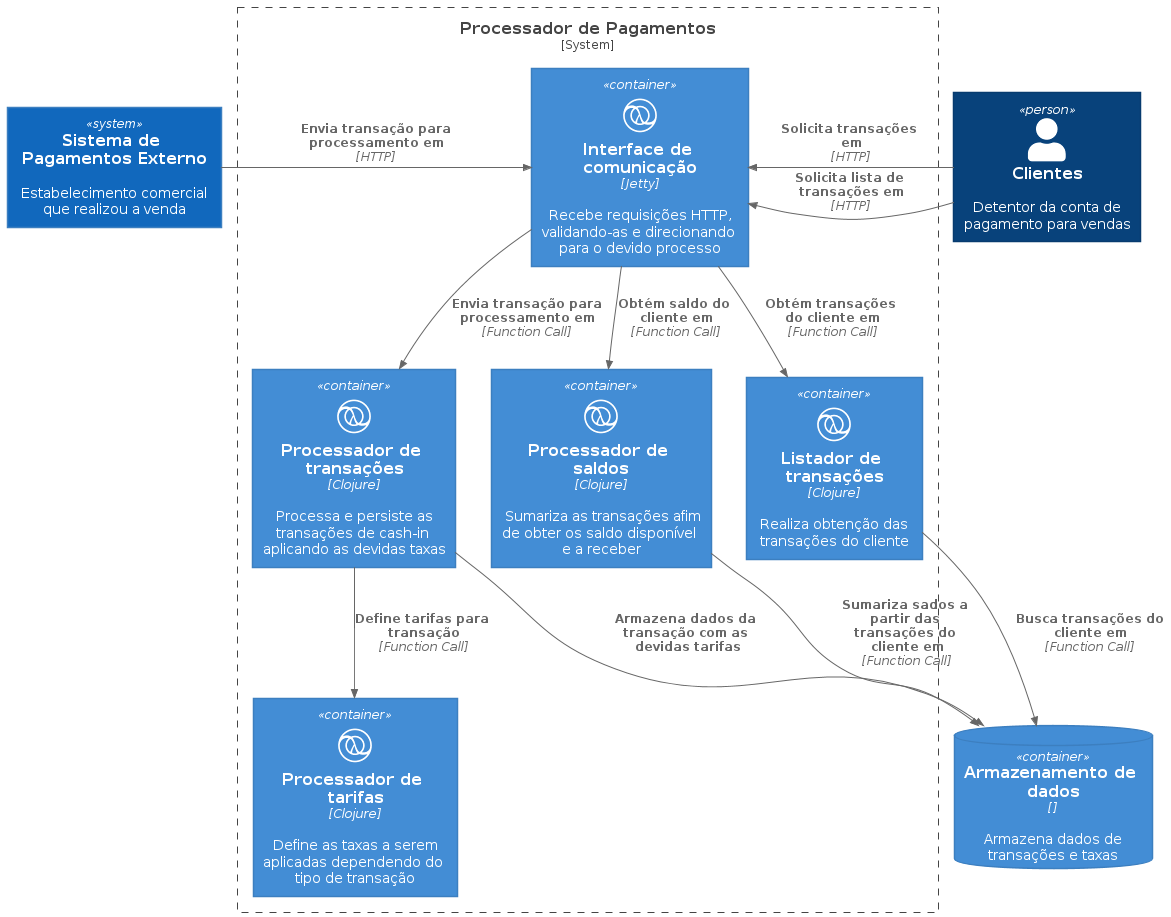

The diagram above was rendered by PlantUML. Its source (embedded in the PNG):
@startuml components
!include https://raw.githubusercontent.com/plantuml-stdlib/C4-PlantUML/master/C4_Container.puml

!define DEVICONS https://raw.githubusercontent.com/tupadr3/plantuml-icon-font-sprites/master/devicons
!include DEVICONS/clojure.puml

Person(customer, "Clientes", "Detentor da conta de pagamento para vendas")
System(spe, "Sistema de Pagamentos Externo", "Estabelecimento comercial que realizou a venda")
ContainerDb(transactions_db, "Armazenamento de dados", "", "Armazena dados de transações e taxas")

System_Boundary(processor, "Processador de Pagamentos"){
        Container(rest, "Interface de comunicação", "Jetty", "Recebe requisições HTTP, validando-as e direcionando para o devido processo", $sprite=clojure)
        Container(transactions, "Processador de transações", "Clojure", "Processa e persiste as transações de cash-in aplicando as devidas taxas", $sprite=clojure)
        Container(fees, "Processador de tarifas", "Clojure", "Define as taxas a serem aplicadas dependendo do tipo de transação",$sprite=clojure)
        Container(balance,"Processador de saldos", "Clojure","Sumariza as transações afim de obter os saldo disponível e a receber" ,$sprite=clojure)
        Container(tx_list, "Listador de transações", "Clojure","Realiza obtenção das transações do cliente", $sprite=clojure)
}

' Processa transações aplicando taxas
Rel_R(spe, rest, "Envia transação para processamento em", "HTTP")
Rel_D(rest, transactions, "Envia transação para processamento em", "Function Call")
Rel_D(transactions, fees, "Define tarifas para transação", "Function Call")
Rel_R(transactions, transactions_db, "Armazena dados da transação com as devidas tarifas")

' Obtém saldos
Rel_L(customer, rest, "Solicita lista de transações em", "HTTP")
Rel_D(rest, balance, "Obtém saldo do cliente em", "Function Call")
Rel_D(balance, transactions_db, "Sumariza sados a partir das transações do cliente em", "Function Call")

' Lista transações
Rel_L(customer, rest, "Solicita transações em", "HTTP")
Rel_D(rest, tx_list, "Obtém transações do cliente em", "Function Call")
Rel_D(tx_list, transactions_db, "Busca transações do cliente em", "Function Call")

@enduml